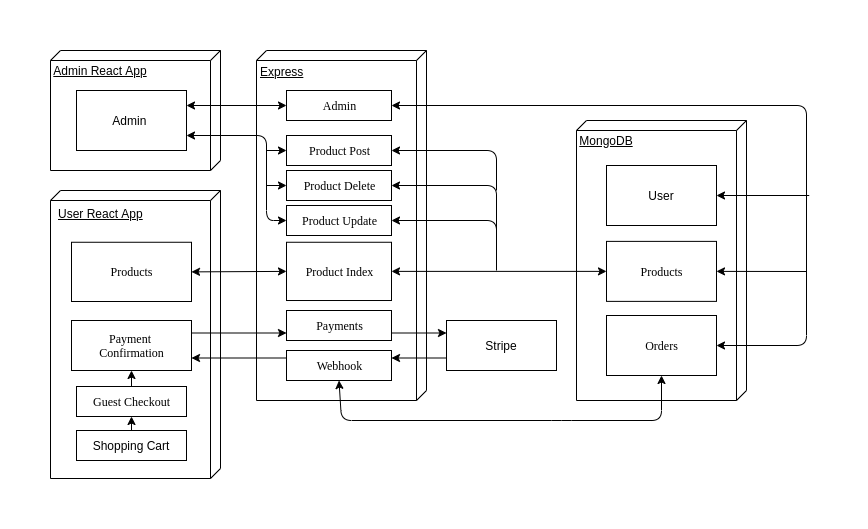

The diagram above was exported from draw.io. Its source (the exported page's mxGraphModel, read from the mxfile embedded in the PNG):
<mxGraphModel dx="1248" dy="741" grid="1" gridSize="10" guides="1" tooltips="1" connect="1" arrows="1" fold="1" page="1" pageScale="1" pageWidth="1100" pageHeight="850" background="#ffffff" math="0" shadow="0">
  <root>
    <mxCell id="0" />
    <mxCell id="1" parent="0" />
    <mxCell id="39150e848f15840c-1" value="&lt;span style=&quot;color: rgba(0 , 0 , 0 , 0) ; font-family: monospace ; font-size: 0px&quot;&gt;%3CmxGraphModel%3E%3Croot%3E%3CmxCell%20id%3D%220%22%2F%3E%3CmxCell%20id%3D%221%22%20parent%3D%220%22%2F%3E%3CmxCell%20id%3D%222%22%20value%3D%22Products%22%20style%3D%22html%3D1%3Brounded%3D0%3Bshadow%3D0%3Bcomic%3D0%3BlabelBackgroundColor%3Dnone%3BstrokeWidth%3D1%3BfontFamily%3DVerdana%3BfontSize%3D12%3Balign%3Dcenter%3B%22%20vertex%3D%221%22%20parent%3D%221%22%3E%3CmxGeometry%20x%3D%22130%22%20y%3D%22180%22%20width%3D%2280%22%20height%3D%2230%22%20as%3D%22geometry%22%2F%3E%3C%2FmxCell%3E%3C%2Froot%3E%3C%2FmxGraphModel%3E&lt;/span&gt;" style="verticalAlign=top;align=left;spacingTop=8;spacingLeft=2;spacingRight=12;shape=cube;size=10;direction=south;fontStyle=4;html=1;rounded=0;shadow=0;comic=0;labelBackgroundColor=none;strokeWidth=1;fontFamily=Verdana;fontSize=12" parent="1" vertex="1">
      <mxGeometry x="74" y="290" width="170" height="288" as="geometry" />
    </mxCell>
    <mxCell id="m2-SRFShTe7m6AoL2Wws-91" value="&lt;span style=&quot;color: rgba(0 , 0 , 0 , 0) ; font-family: monospace ; font-size: 0px&quot;&gt;%3CmxGraphModel%3E%3Croot%3E%3CmxCell%20id%3D%220%22%2F%3E%3CmxCell%20id%3D%221%22%20parent%3D%220%22%2F%3E%3CmxCell%20id%3D%222%22%20value%3D%22Products%22%20style%3D%22html%3D1%3Brounded%3D0%3Bshadow%3D0%3Bcomic%3D0%3BlabelBackgroundColor%3Dnone%3BstrokeWidth%3D1%3BfontFamily%3DVerdana%3BfontSize%3D12%3Balign%3Dcenter%3B%22%20vertex%3D%221%22%20parent%3D%221%22%3E%3CmxGeometry%20x%3D%22130%22%20y%3D%22180%22%20width%3D%2280%22%20height%3D%2230%22%20as%3D%22geometry%22%2F%3E%3C%2FmxCell%3E%3C%2Froot%3E%3C%2FmxGraphModel%3E&lt;/span&gt;" style="verticalAlign=top;align=left;spacingTop=8;spacingLeft=2;spacingRight=12;shape=cube;size=10;direction=south;fontStyle=4;html=1;rounded=0;shadow=0;comic=0;labelBackgroundColor=none;strokeWidth=1;fontFamily=Verdana;fontSize=12" parent="1" vertex="1">
      <mxGeometry x="74" y="150" width="170" height="120" as="geometry" />
    </mxCell>
    <mxCell id="m2-SRFShTe7m6AoL2Wws-3" value="Products" style="html=1;rounded=0;shadow=0;comic=0;labelBackgroundColor=none;strokeWidth=1;fontFamily=Verdana;fontSize=12;align=center;" parent="1" vertex="1">
      <mxGeometry x="95" y="341.76" width="120" height="59.24" as="geometry" />
    </mxCell>
    <mxCell id="m2-SRFShTe7m6AoL2Wws-4" value="Guest Checkout" style="html=1;rounded=0;shadow=0;comic=0;labelBackgroundColor=none;strokeWidth=1;fontFamily=Verdana;fontSize=12;align=center;" parent="1" vertex="1">
      <mxGeometry x="100" y="486" width="110" height="30" as="geometry" />
    </mxCell>
    <mxCell id="m2-SRFShTe7m6AoL2Wws-5" value="Payment &lt;br&gt;Confirmation" style="html=1;rounded=0;shadow=0;comic=0;labelBackgroundColor=none;strokeWidth=1;fontFamily=Verdana;fontSize=12;align=center;" parent="1" vertex="1">
      <mxGeometry x="95" y="420" width="120" height="50" as="geometry" />
    </mxCell>
    <mxCell id="m2-SRFShTe7m6AoL2Wws-6" value="&lt;font face=&quot;Helvetica&quot;&gt;Express&lt;/font&gt;" style="verticalAlign=top;align=left;spacingTop=8;spacingLeft=2;spacingRight=12;shape=cube;size=10;direction=south;fontStyle=4;html=1;rounded=0;shadow=0;comic=0;labelBackgroundColor=none;strokeWidth=1;fontFamily=Verdana;fontSize=12" parent="1" vertex="1">
      <mxGeometry x="280" y="150" width="170" height="350" as="geometry" />
    </mxCell>
    <mxCell id="m2-SRFShTe7m6AoL2Wws-8" value="&lt;u&gt;User React App&lt;/u&gt;" style="text;html=1;" parent="1" vertex="1">
      <mxGeometry x="80" y="300" width="50" height="30" as="geometry" />
    </mxCell>
    <mxCell id="m2-SRFShTe7m6AoL2Wws-10" value="Product Index" style="html=1;rounded=0;shadow=0;comic=0;labelBackgroundColor=none;strokeWidth=1;fontFamily=Verdana;fontSize=12;align=center;" parent="1" vertex="1">
      <mxGeometry x="310" y="341.76" width="105" height="58.25" as="geometry" />
    </mxCell>
    <mxCell id="XCQcROh8OdN66jYr-NvK-34" value="Product Update" style="html=1;rounded=0;shadow=0;comic=0;labelBackgroundColor=none;strokeWidth=1;fontFamily=Verdana;fontSize=12;align=center;" vertex="1" parent="1">
      <mxGeometry x="310" y="305" width="105" height="30" as="geometry" />
    </mxCell>
    <mxCell id="XCQcROh8OdN66jYr-NvK-36" value="Product Delete" style="html=1;rounded=0;shadow=0;comic=0;labelBackgroundColor=none;strokeWidth=1;fontFamily=Verdana;fontSize=12;align=center;" vertex="1" parent="1">
      <mxGeometry x="310" y="270" width="105" height="30" as="geometry" />
    </mxCell>
    <mxCell id="XCQcROh8OdN66jYr-NvK-38" value="Product Post" style="html=1;rounded=0;shadow=0;comic=0;labelBackgroundColor=none;strokeWidth=1;fontFamily=Verdana;fontSize=12;align=center;" vertex="1" parent="1">
      <mxGeometry x="310" y="235" width="105" height="30" as="geometry" />
    </mxCell>
    <mxCell id="XCQcROh8OdN66jYr-NvK-51" value="Admin" style="html=1;rounded=0;shadow=0;comic=0;labelBackgroundColor=none;strokeWidth=1;fontFamily=Verdana;fontSize=12;align=center;" vertex="1" parent="1">
      <mxGeometry x="310" y="190" width="105" height="30" as="geometry" />
    </mxCell>
    <mxCell id="m2-SRFShTe7m6AoL2Wws-81" value="Payments" style="html=1;rounded=0;shadow=0;comic=0;labelBackgroundColor=none;strokeWidth=1;fontFamily=Verdana;fontSize=12;align=center;" parent="1" vertex="1">
      <mxGeometry x="310" y="410" width="105" height="30" as="geometry" />
    </mxCell>
    <mxCell id="m2-SRFShTe7m6AoL2Wws-12" value="Webhook" style="html=1;rounded=0;shadow=0;comic=0;labelBackgroundColor=none;strokeWidth=1;fontFamily=Verdana;fontSize=12;align=center;" parent="1" vertex="1">
      <mxGeometry x="310" y="450" width="105" height="30" as="geometry" />
    </mxCell>
    <mxCell id="m2-SRFShTe7m6AoL2Wws-13" value="" style="verticalAlign=top;align=left;spacingTop=8;spacingLeft=2;spacingRight=12;shape=cube;size=10;direction=south;fontStyle=4;html=1;rounded=0;shadow=0;comic=0;labelBackgroundColor=none;strokeWidth=1;fontFamily=Verdana;fontSize=12" parent="1" vertex="1">
      <mxGeometry x="600" y="220" width="170" height="280" as="geometry" />
    </mxCell>
    <mxCell id="m2-SRFShTe7m6AoL2Wws-15" value="Products" style="html=1;rounded=0;shadow=0;comic=0;labelBackgroundColor=none;strokeWidth=1;fontFamily=Verdana;fontSize=12;align=center;" parent="1" vertex="1">
      <mxGeometry x="630" y="340.88" width="110" height="60" as="geometry" />
    </mxCell>
    <mxCell id="XCQcROh8OdN66jYr-NvK-15" value="" style="html=1;rounded=0;shadow=0;comic=0;labelBackgroundColor=none;strokeWidth=1;fontFamily=Verdana;fontSize=12;align=center;" vertex="1" parent="1">
      <mxGeometry x="630" y="265" width="110" height="60" as="geometry" />
    </mxCell>
    <mxCell id="m2-SRFShTe7m6AoL2Wws-16" value="Orders" style="html=1;rounded=0;shadow=0;comic=0;labelBackgroundColor=none;strokeWidth=1;fontFamily=Verdana;fontSize=12;align=center;" parent="1" vertex="1">
      <mxGeometry x="630" y="415" width="110" height="60" as="geometry" />
    </mxCell>
    <mxCell id="m2-SRFShTe7m6AoL2Wws-34" value="&lt;font style=&quot;font-size: 12px&quot;&gt;Stripe&lt;/font&gt;" style="rounded=0;whiteSpace=wrap;html=1;" parent="1" vertex="1">
      <mxGeometry x="470" y="420" width="110" height="50" as="geometry" />
    </mxCell>
    <mxCell id="m2-SRFShTe7m6AoL2Wws-53" value="" style="endArrow=classic;startArrow=classic;html=1;entryX=0;entryY=0.5;entryDx=0;entryDy=0;exitX=1;exitY=0.5;exitDx=0;exitDy=0;" parent="1" source="m2-SRFShTe7m6AoL2Wws-10" target="m2-SRFShTe7m6AoL2Wws-15" edge="1">
      <mxGeometry width="50" height="50" relative="1" as="geometry">
        <mxPoint x="500" y="185" as="sourcePoint" />
        <mxPoint x="550" y="135" as="targetPoint" />
      </mxGeometry>
    </mxCell>
    <mxCell id="m2-SRFShTe7m6AoL2Wws-54" value="" style="endArrow=classic;startArrow=classic;html=1;entryX=0.5;entryY=1;entryDx=0;entryDy=0;exitX=0.5;exitY=1;exitDx=0;exitDy=0;" parent="1" source="m2-SRFShTe7m6AoL2Wws-12" target="m2-SRFShTe7m6AoL2Wws-16" edge="1">
      <mxGeometry width="50" height="50" relative="1" as="geometry">
        <mxPoint x="810" y="590" as="sourcePoint" />
        <mxPoint x="570" y="160" as="targetPoint" />
        <Array as="points">
          <mxPoint x="365" y="520" />
          <mxPoint x="585" y="520" />
          <mxPoint x="685" y="520" />
        </Array>
      </mxGeometry>
    </mxCell>
    <mxCell id="m2-SRFShTe7m6AoL2Wws-84" value="" style="endArrow=classic;html=1;exitX=1;exitY=0.25;exitDx=0;exitDy=0;entryX=0;entryY=0.75;entryDx=0;entryDy=0;" parent="1" source="m2-SRFShTe7m6AoL2Wws-5" target="m2-SRFShTe7m6AoL2Wws-81" edge="1">
      <mxGeometry width="50" height="50" relative="1" as="geometry">
        <mxPoint x="210" y="340" as="sourcePoint" />
        <mxPoint x="260" y="290" as="targetPoint" />
        <Array as="points" />
      </mxGeometry>
    </mxCell>
    <mxCell id="m2-SRFShTe7m6AoL2Wws-86" value="" style="endArrow=classic;html=1;entryX=0;entryY=0.25;entryDx=0;entryDy=0;exitX=1;exitY=0.75;exitDx=0;exitDy=0;" parent="1" target="m2-SRFShTe7m6AoL2Wws-34" edge="1" source="m2-SRFShTe7m6AoL2Wws-81">
      <mxGeometry width="50" height="50" relative="1" as="geometry">
        <mxPoint x="540" y="435" as="sourcePoint" />
        <mxPoint x="600" y="300" as="targetPoint" />
      </mxGeometry>
    </mxCell>
    <mxCell id="m2-SRFShTe7m6AoL2Wws-89" value="" style="endArrow=classic;html=1;exitX=0;exitY=0.75;exitDx=0;exitDy=0;entryX=1;entryY=0.25;entryDx=0;entryDy=0;" parent="1" source="m2-SRFShTe7m6AoL2Wws-34" target="m2-SRFShTe7m6AoL2Wws-12" edge="1">
      <mxGeometry width="50" height="50" relative="1" as="geometry">
        <mxPoint x="50" y="460" as="sourcePoint" />
        <mxPoint x="100" y="410" as="targetPoint" />
        <Array as="points" />
      </mxGeometry>
    </mxCell>
    <mxCell id="m2-SRFShTe7m6AoL2Wws-90" value="" style="endArrow=classic;html=1;exitX=0;exitY=0.25;exitDx=0;exitDy=0;entryX=1;entryY=0.75;entryDx=0;entryDy=0;" parent="1" source="m2-SRFShTe7m6AoL2Wws-12" target="m2-SRFShTe7m6AoL2Wws-5" edge="1">
      <mxGeometry width="50" height="50" relative="1" as="geometry">
        <mxPoint x="50" y="460" as="sourcePoint" />
        <mxPoint x="100" y="410" as="targetPoint" />
        <Array as="points" />
      </mxGeometry>
    </mxCell>
    <mxCell id="m2-SRFShTe7m6AoL2Wws-95" value="" style="endArrow=classic;startArrow=classic;html=1;entryX=0;entryY=0.5;entryDx=0;entryDy=0;exitX=1;exitY=0.5;exitDx=0;exitDy=0;" parent="1" source="m2-SRFShTe7m6AoL2Wws-3" target="m2-SRFShTe7m6AoL2Wws-10" edge="1">
      <mxGeometry width="50" height="50" relative="1" as="geometry">
        <mxPoint x="310" y="154" as="sourcePoint" />
        <mxPoint x="410" y="260" as="targetPoint" />
        <Array as="points" />
      </mxGeometry>
    </mxCell>
    <mxCell id="m2-SRFShTe7m6AoL2Wws-98" value="Shopping Cart" style="rounded=0;whiteSpace=wrap;html=1;" parent="1" vertex="1">
      <mxGeometry x="100" y="530" width="110" height="30" as="geometry" />
    </mxCell>
    <mxCell id="m2-SRFShTe7m6AoL2Wws-99" value="" style="endArrow=classic;html=1;exitX=0.5;exitY=0;exitDx=0;exitDy=0;" parent="1" source="m2-SRFShTe7m6AoL2Wws-98" target="m2-SRFShTe7m6AoL2Wws-4" edge="1">
      <mxGeometry width="50" height="50" relative="1" as="geometry">
        <mxPoint x="155" y="530" as="sourcePoint" />
        <mxPoint x="10" y="565" as="targetPoint" />
      </mxGeometry>
    </mxCell>
    <mxCell id="m2-SRFShTe7m6AoL2Wws-100" value="" style="endArrow=classic;html=1;exitX=0.5;exitY=0;exitDx=0;exitDy=0;entryX=0.5;entryY=1;entryDx=0;entryDy=0;" parent="1" source="m2-SRFShTe7m6AoL2Wws-4" edge="1" target="m2-SRFShTe7m6AoL2Wws-5">
      <mxGeometry width="50" height="50" relative="1" as="geometry">
        <mxPoint x="155" y="480" as="sourcePoint" />
        <mxPoint x="155" y="470" as="targetPoint" />
      </mxGeometry>
    </mxCell>
    <mxCell id="m2-SRFShTe7m6AoL2Wws-102" value="Admin&amp;nbsp;" style="rounded=0;whiteSpace=wrap;html=1;" parent="1" vertex="1">
      <mxGeometry x="100" y="190" width="110" height="60" as="geometry" />
    </mxCell>
    <mxCell id="XCQcROh8OdN66jYr-NvK-6" style="edgeStyle=orthogonalEdgeStyle;rounded=0;orthogonalLoop=1;jettySize=auto;html=1;exitX=0.5;exitY=1;exitDx=0;exitDy=0;" edge="1" parent="1" source="m2-SRFShTe7m6AoL2Wws-34" target="m2-SRFShTe7m6AoL2Wws-34">
      <mxGeometry relative="1" as="geometry" />
    </mxCell>
    <mxCell id="XCQcROh8OdN66jYr-NvK-18" value="&lt;u&gt;Admin React App&lt;/u&gt;" style="text;html=1;strokeColor=none;fillColor=none;align=center;verticalAlign=middle;whiteSpace=wrap;rounded=0;" vertex="1" parent="1">
      <mxGeometry x="74" y="160" width="100" height="20" as="geometry" />
    </mxCell>
    <mxCell id="XCQcROh8OdN66jYr-NvK-30" value="User" style="text;html=1;strokeColor=none;fillColor=none;align=center;verticalAlign=middle;whiteSpace=wrap;rounded=0;" vertex="1" parent="1">
      <mxGeometry x="665" y="285" width="40" height="20" as="geometry" />
    </mxCell>
    <mxCell id="XCQcROh8OdN66jYr-NvK-31" value="MongoDB" style="text;html=1;strokeColor=none;fillColor=none;align=center;verticalAlign=middle;whiteSpace=wrap;rounded=0;fontStyle=4" vertex="1" parent="1">
      <mxGeometry x="610" y="230" width="40" height="20" as="geometry" />
    </mxCell>
    <mxCell id="XCQcROh8OdN66jYr-NvK-42" value="" style="endArrow=classic;html=1;entryX=1;entryY=0.5;entryDx=0;entryDy=0;" edge="1" parent="1" target="XCQcROh8OdN66jYr-NvK-34">
      <mxGeometry width="50" height="50" relative="1" as="geometry">
        <mxPoint x="520" y="370" as="sourcePoint" />
        <mxPoint x="120" y="600" as="targetPoint" />
        <Array as="points">
          <mxPoint x="520" y="320" />
        </Array>
      </mxGeometry>
    </mxCell>
    <mxCell id="XCQcROh8OdN66jYr-NvK-43" value="" style="endArrow=classic;html=1;entryX=1;entryY=0.5;entryDx=0;entryDy=0;" edge="1" parent="1" target="XCQcROh8OdN66jYr-NvK-36">
      <mxGeometry width="50" height="50" relative="1" as="geometry">
        <mxPoint x="520" y="330" as="sourcePoint" />
        <mxPoint x="120" y="600" as="targetPoint" />
        <Array as="points">
          <mxPoint x="520" y="285" />
        </Array>
      </mxGeometry>
    </mxCell>
    <mxCell id="XCQcROh8OdN66jYr-NvK-44" value="" style="endArrow=classic;html=1;entryX=1;entryY=0.5;entryDx=0;entryDy=0;" edge="1" parent="1" target="XCQcROh8OdN66jYr-NvK-38">
      <mxGeometry width="50" height="50" relative="1" as="geometry">
        <mxPoint x="520" y="290" as="sourcePoint" />
        <mxPoint x="120" y="600" as="targetPoint" />
        <Array as="points">
          <mxPoint x="520" y="250" />
        </Array>
      </mxGeometry>
    </mxCell>
    <mxCell id="XCQcROh8OdN66jYr-NvK-47" value="" style="endArrow=classic;startArrow=classic;html=1;exitX=1;exitY=0.75;exitDx=0;exitDy=0;entryX=0;entryY=0.5;entryDx=0;entryDy=0;" edge="1" parent="1" source="m2-SRFShTe7m6AoL2Wws-102" target="XCQcROh8OdN66jYr-NvK-34">
      <mxGeometry width="50" height="50" relative="1" as="geometry">
        <mxPoint x="70" y="650" as="sourcePoint" />
        <mxPoint x="120" y="600" as="targetPoint" />
        <Array as="points">
          <mxPoint x="290" y="235" />
          <mxPoint x="290" y="320" />
        </Array>
      </mxGeometry>
    </mxCell>
    <mxCell id="XCQcROh8OdN66jYr-NvK-48" value="" style="endArrow=classic;html=1;entryX=0;entryY=0.5;entryDx=0;entryDy=0;" edge="1" parent="1" target="XCQcROh8OdN66jYr-NvK-36">
      <mxGeometry width="50" height="50" relative="1" as="geometry">
        <mxPoint x="290" y="285" as="sourcePoint" />
        <mxPoint x="120" y="600" as="targetPoint" />
      </mxGeometry>
    </mxCell>
    <mxCell id="XCQcROh8OdN66jYr-NvK-49" value="" style="endArrow=classic;html=1;entryX=0;entryY=0.5;entryDx=0;entryDy=0;" edge="1" parent="1" target="XCQcROh8OdN66jYr-NvK-38">
      <mxGeometry width="50" height="50" relative="1" as="geometry">
        <mxPoint x="290" y="250" as="sourcePoint" />
        <mxPoint x="120" y="600" as="targetPoint" />
      </mxGeometry>
    </mxCell>
    <mxCell id="XCQcROh8OdN66jYr-NvK-53" value="" style="endArrow=classic;startArrow=classic;html=1;exitX=1;exitY=0.25;exitDx=0;exitDy=0;entryX=0;entryY=0.5;entryDx=0;entryDy=0;" edge="1" parent="1" source="m2-SRFShTe7m6AoL2Wws-102" target="XCQcROh8OdN66jYr-NvK-51">
      <mxGeometry width="50" height="50" relative="1" as="geometry">
        <mxPoint x="70" y="650" as="sourcePoint" />
        <mxPoint x="120" y="600" as="targetPoint" />
      </mxGeometry>
    </mxCell>
    <mxCell id="XCQcROh8OdN66jYr-NvK-55" value="" style="endArrow=classic;startArrow=classic;html=1;exitX=1;exitY=0.5;exitDx=0;exitDy=0;entryX=1;entryY=0.5;entryDx=0;entryDy=0;" edge="1" parent="1" source="XCQcROh8OdN66jYr-NvK-51" target="m2-SRFShTe7m6AoL2Wws-16">
      <mxGeometry width="50" height="50" relative="1" as="geometry">
        <mxPoint x="70" y="650" as="sourcePoint" />
        <mxPoint x="120" y="600" as="targetPoint" />
        <Array as="points">
          <mxPoint x="830" y="205" />
          <mxPoint x="830" y="445" />
        </Array>
      </mxGeometry>
    </mxCell>
    <mxCell id="XCQcROh8OdN66jYr-NvK-56" value="" style="endArrow=classic;html=1;entryX=1;entryY=0.5;entryDx=0;entryDy=0;" edge="1" parent="1" target="m2-SRFShTe7m6AoL2Wws-15">
      <mxGeometry width="50" height="50" relative="1" as="geometry">
        <mxPoint x="830" y="371" as="sourcePoint" />
        <mxPoint x="120" y="600" as="targetPoint" />
      </mxGeometry>
    </mxCell>
    <mxCell id="XCQcROh8OdN66jYr-NvK-57" value="" style="endArrow=classic;html=1;entryX=1;entryY=0.5;entryDx=0;entryDy=0;" edge="1" parent="1" target="XCQcROh8OdN66jYr-NvK-15">
      <mxGeometry width="50" height="50" relative="1" as="geometry">
        <mxPoint x="832.727294921875" y="295" as="sourcePoint" />
        <mxPoint x="120" y="600" as="targetPoint" />
      </mxGeometry>
    </mxCell>
  </root>
</mxGraphModel>